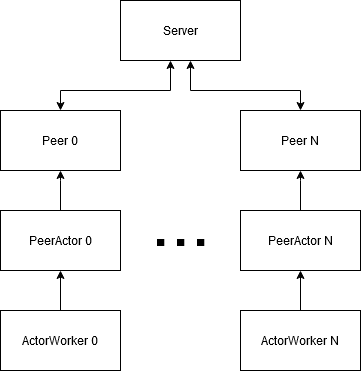

The diagram above was exported from draw.io. Its source (the exported page's mxGraphModel, read from the mxfile embedded in the PNG):
<mxGraphModel dx="1186" dy="779" grid="1" gridSize="10" guides="1" tooltips="1" connect="1" arrows="1" fold="1" page="1" pageScale="1" pageWidth="850" pageHeight="1100" math="0" shadow="0">
  <root>
    <mxCell id="0" />
    <mxCell id="1" parent="0" />
    <mxCell id="nK1cV3FwEQjNZk_Ccfmv-1" value="Server" style="rounded=0;whiteSpace=wrap;html=1;" vertex="1" parent="1">
      <mxGeometry x="280" y="150" width="120" height="60" as="geometry" />
    </mxCell>
    <mxCell id="nK1cV3FwEQjNZk_Ccfmv-5" style="edgeStyle=orthogonalEdgeStyle;rounded=0;orthogonalLoop=1;jettySize=auto;html=1;startArrow=classic;startFill=1;" edge="1" parent="1" source="nK1cV3FwEQjNZk_Ccfmv-2" target="nK1cV3FwEQjNZk_Ccfmv-1">
      <mxGeometry relative="1" as="geometry">
        <Array as="points">
          <mxPoint x="220" y="240" />
          <mxPoint x="330" y="240" />
        </Array>
      </mxGeometry>
    </mxCell>
    <mxCell id="nK1cV3FwEQjNZk_Ccfmv-2" value="Peer 0" style="rounded=0;whiteSpace=wrap;html=1;" vertex="1" parent="1">
      <mxGeometry x="160" y="260" width="120" height="60" as="geometry" />
    </mxCell>
    <mxCell id="nK1cV3FwEQjNZk_Ccfmv-6" style="edgeStyle=orthogonalEdgeStyle;rounded=0;orthogonalLoop=1;jettySize=auto;html=1;startArrow=none;startFill=0;" edge="1" parent="1" source="nK1cV3FwEQjNZk_Ccfmv-3" target="nK1cV3FwEQjNZk_Ccfmv-2">
      <mxGeometry relative="1" as="geometry">
        <Array as="points">
          <mxPoint x="220" y="330" />
          <mxPoint x="220" y="330" />
        </Array>
      </mxGeometry>
    </mxCell>
    <mxCell id="nK1cV3FwEQjNZk_Ccfmv-3" value="PeerActor 0" style="rounded=0;whiteSpace=wrap;html=1;" vertex="1" parent="1">
      <mxGeometry x="160" y="360" width="120" height="60" as="geometry" />
    </mxCell>
    <mxCell id="nK1cV3FwEQjNZk_Ccfmv-7" style="edgeStyle=orthogonalEdgeStyle;rounded=0;orthogonalLoop=1;jettySize=auto;html=1;startArrow=none;startFill=0;" edge="1" parent="1" source="nK1cV3FwEQjNZk_Ccfmv-4" target="nK1cV3FwEQjNZk_Ccfmv-3">
      <mxGeometry relative="1" as="geometry">
        <Array as="points">
          <mxPoint x="220" y="460" />
          <mxPoint x="220" y="460" />
        </Array>
      </mxGeometry>
    </mxCell>
    <mxCell id="nK1cV3FwEQjNZk_Ccfmv-4" value="ActorWorker 0" style="rounded=0;whiteSpace=wrap;html=1;" vertex="1" parent="1">
      <mxGeometry x="160" y="460" width="120" height="60" as="geometry" />
    </mxCell>
    <mxCell id="nK1cV3FwEQjNZk_Ccfmv-15" style="edgeStyle=orthogonalEdgeStyle;rounded=0;orthogonalLoop=1;jettySize=auto;html=1;startArrow=classic;startFill=1;" edge="1" parent="1" source="nK1cV3FwEQjNZk_Ccfmv-9" target="nK1cV3FwEQjNZk_Ccfmv-1">
      <mxGeometry relative="1" as="geometry">
        <Array as="points">
          <mxPoint x="460" y="240" />
          <mxPoint x="350" y="240" />
        </Array>
      </mxGeometry>
    </mxCell>
    <mxCell id="nK1cV3FwEQjNZk_Ccfmv-9" value="Peer N" style="rounded=0;whiteSpace=wrap;html=1;" vertex="1" parent="1">
      <mxGeometry x="400" y="260" width="120" height="60" as="geometry" />
    </mxCell>
    <mxCell id="nK1cV3FwEQjNZk_Ccfmv-10" style="edgeStyle=orthogonalEdgeStyle;rounded=0;orthogonalLoop=1;jettySize=auto;html=1;startArrow=none;startFill=0;" edge="1" parent="1" source="nK1cV3FwEQjNZk_Ccfmv-11" target="nK1cV3FwEQjNZk_Ccfmv-9">
      <mxGeometry relative="1" as="geometry">
        <Array as="points">
          <mxPoint x="460" y="330" />
          <mxPoint x="460" y="330" />
        </Array>
      </mxGeometry>
    </mxCell>
    <mxCell id="nK1cV3FwEQjNZk_Ccfmv-11" value="PeerActor N" style="rounded=0;whiteSpace=wrap;html=1;" vertex="1" parent="1">
      <mxGeometry x="400" y="360" width="120" height="60" as="geometry" />
    </mxCell>
    <mxCell id="nK1cV3FwEQjNZk_Ccfmv-12" style="edgeStyle=orthogonalEdgeStyle;rounded=0;orthogonalLoop=1;jettySize=auto;html=1;startArrow=none;startFill=0;" edge="1" parent="1" source="nK1cV3FwEQjNZk_Ccfmv-13" target="nK1cV3FwEQjNZk_Ccfmv-11">
      <mxGeometry relative="1" as="geometry">
        <Array as="points">
          <mxPoint x="460" y="460" />
          <mxPoint x="460" y="460" />
        </Array>
      </mxGeometry>
    </mxCell>
    <mxCell id="nK1cV3FwEQjNZk_Ccfmv-13" value="ActorWorker N" style="rounded=0;whiteSpace=wrap;html=1;" vertex="1" parent="1">
      <mxGeometry x="400" y="460" width="120" height="60" as="geometry" />
    </mxCell>
    <mxCell id="nK1cV3FwEQjNZk_Ccfmv-14" value="&lt;font style=&quot;font-size: 72px&quot;&gt;...&lt;/font&gt;" style="text;html=1;align=center;verticalAlign=middle;resizable=0;points=[];autosize=1;" vertex="1" parent="1">
      <mxGeometry x="300" y="350" width="80" height="40" as="geometry" />
    </mxCell>
  </root>
</mxGraphModel>